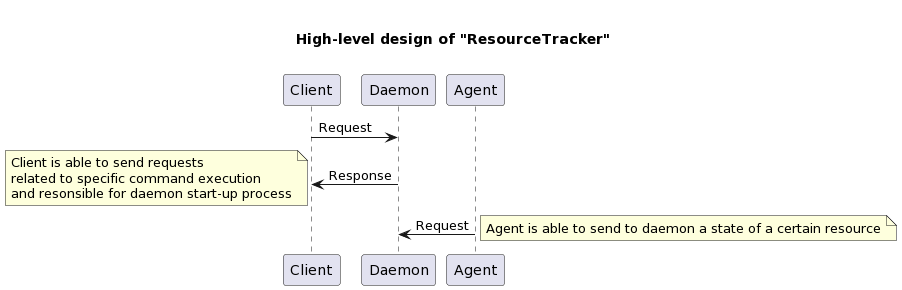

The diagram above was rendered by PlantUML. Its source (embedded in the PNG):
@startuml
title

High-level design of "ResourceTracker"

end title

participant Client as client
participant Daemon as daemon
participant Agent as agent

client -> daemon: Request
client <- daemon: Response

note bottom: Client is able to send requests\nrelated to specific command execution\nand resonsible for daemon start-up process

daemon <- agent: Request
note right: Agent is able to send to daemon a state of a certain resource
@enduml